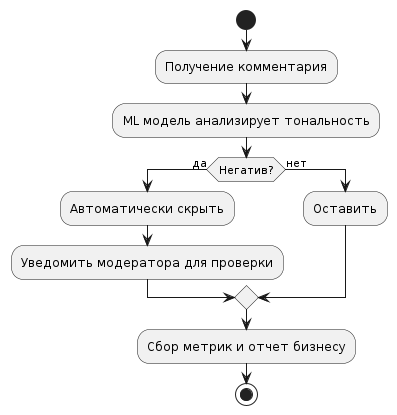

The diagram above was rendered by PlantUML. Its source (embedded in the PNG):
@startuml
start
:Получение комментария;
:ML модель анализирует тональность;
if (Негатив?) then (да)
  :Автоматически скрыть;
  :Уведомить модератора для проверки;
else (нет)
  :Оставить;
endif
:Сбор метрик и отчет бизнесу;
stop
@enduml